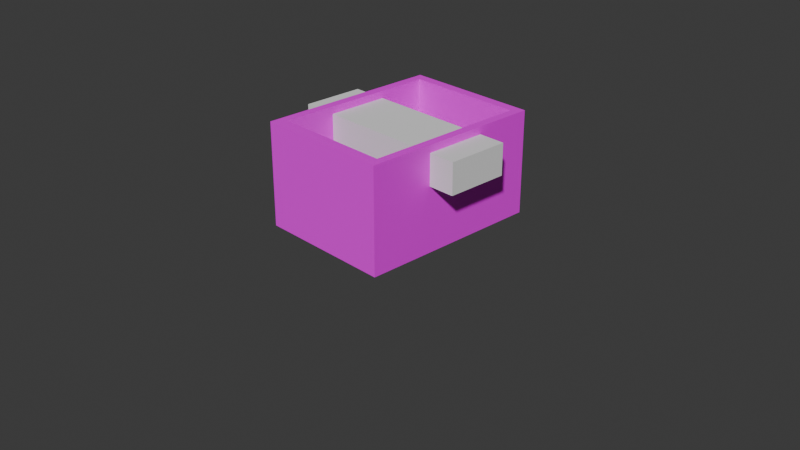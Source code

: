 # Source: box.blend  (saved by Blender 5.1.29; exported with 4.5.12 LTS)
import bpy
from mathutils import Matrix  # noqa: F401  (used for matrix-valued properties, if any)

bpy.ops.wm.read_factory_settings(use_empty=True)
scene = bpy.context.scene
scene.name = 'Scene'

# ---- collections
col_collection = bpy.data.collections.new('Collection'); scene.collection.children.link(col_collection)

# ---- images (referenced by path relative to the original .blend; pixels are not part of the script)
import os
ASSET_DIR = os.environ.get("B2B_ASSET_DIR", "")  # directory of the original .blend (textures are referenced by path, not embedded)
HERE = os.path.dirname(os.path.abspath(__file__))  # packed textures are extracted next to this script under _unpacked/

def load_image(name, relpath, width, height, colorspace="sRGB"):
    """Load a texture the original file referenced (path relative to the .blend, or extracted next to this script)."""
    p = next((c for c in (os.path.join(HERE, relpath), os.path.join(ASSET_DIR, relpath)) if relpath and os.path.exists(c)), "")
    if p:
        img = bpy.data.images.load(p, check_existing=True)
        img.name = name
    else:  # same state as the original file: an image datablock whose file is absent (Cycles renders it pink)
        img = bpy.data.images.new(name, width, height)
        img.source = "FILE"
        img.filepath = "//" + (relpath or name)
    img.colorspace_settings.name = colorspace
    return img
img_wood092_2k_png_color_png = load_image('Wood092_2K-PNG_Color.png', 'textures/wood/Wood092_2K-PNG_Color.png', 1024, 1024, 'sRGB')

# ---- materials (node trees are filled in below, after node groups)
mat_material = bpy.data.materials.new('Material')
mat_material.alpha_threshold = 0.0
mat_material.use_backface_culling_lightprobe_volume = False
mat_material.roughness = 0.5
mat_material.line_color = (0.0, 0.0, 0.0, 1.0)
mat_img_wood092_2k_png_color_png = bpy.data.materials.new('IMG_Wood092_2K-PNG_Color.png')
mat_img_wood092_2k_png_color_png.use_backface_culling = True

# ---- material node trees
mat_material.use_nodes = True; mat_material.node_tree.nodes.clear()
_N = mat_material.node_tree.nodes; _L = mat_material.node_tree.links
n0 = _N.new('ShaderNodeOutputMaterial'); n0.name = 'Material Output'; n0.location = (200, 100)
n1 = _N.new('ShaderNodeBsdfPrincipled'); n1.name = 'Principled BSDF'; n1.location = (-200, 100)
_L.new(n1.outputs[0], n0.inputs[0])
n0.is_active_output = True
mat_img_wood092_2k_png_color_png.use_nodes = True; mat_img_wood092_2k_png_color_png.node_tree.nodes.clear()
_N = mat_img_wood092_2k_png_color_png.node_tree.nodes; _L = mat_img_wood092_2k_png_color_png.node_tree.links
n0 = _N.new('ShaderNodeOutputMaterial'); n0.name = 'Material Output'; n0.location = (0, 0)
n1 = _N.new('ShaderNodeBsdfPrincipled'); n1.name = 'Principled BSDF'; n1.location = (-200, 0)
n2 = _N.new('ShaderNodeTexImage'); n2.name = 'Image Texture'; n2.location = (-400, 0)
n2.image = img_wood092_2k_png_color_png
_L.new(n2.outputs[0], n1.inputs[0])
_L.new(n1.outputs[0], n0.inputs[0])
n0.is_active_output = True

# ---- world
world_world = bpy.data.worlds.new('World'); scene.world = world_world
world_world.use_nodes = True; world_world.node_tree.nodes.clear()
_N = world_world.node_tree.nodes; _L = world_world.node_tree.links
n0 = _N.new('ShaderNodeOutputWorld'); n0.name = 'World Output'; n0.location = (200, 100)
n1 = _N.new('ShaderNodeBackground'); n1.name = 'Background'; n1.location = (-200, 100)
n1.inputs[0].default_value = (0.05088, 0.05088, 0.05088, 1.0)
_L.new(n1.outputs[0], n0.inputs[0])
n0.is_active_output = True
world_world.color = (0.05088, 0.05088, 0.05088)
world_world.sun_shadow_jitter_overblur = 0.0

# ---- cameras
cam_camera = bpy.data.cameras.new('Camera')
cam_camera.clip_end = 100.0
cam_camera.ortho_scale = 7.314

# ---- meshes
me_cube = bpy.data.meshes.new('Cube')
me_cube.from_pydata([(0.8697, 0.8965, 0.1104), (1.0, 1.0, -1.0), (0.8697, -0.8697, 0.1104), (1.0, -1.0, -1.0), (-0.8697, 0.8965, 0.1104), (-1.0, 1.0, -1.0), (-0.8697, -0.8697, 0.1104), (-1.0, -1.0, -1.0), (1.0, -1.0, 0.1104), (-1.0, -1.0, 0.1104), (1.0, 1.0, 0.1104), (-1.0, 1.0, 0.1104), (0.8697, -0.8697, -1.0), (-0.8697, -0.8697, -1.0), (0.8697, 0.8697, -1.0), (-0.8697, 0.8697, -1.0), (0.8697, -0.8697, -0.7827), (-0.8697, -0.8697, -0.7827), (0.8697, 0.8697, -0.7827), (-0.8697, 0.8697, -0.7827), (0.8697, -0.8697, 0.1104), (-0.8697, -0.8697, 0.1104)], [(20, 21)], [(4, 6, 13, 15), (3, 8, 9, 7), (7, 9, 11, 5), (5, 1, 3, 7), (1, 10, 8, 3), (5, 11, 10, 1), (2, 6, 9, 8), (0, 2, 8, 10), (6, 4, 11, 9), (4, 0, 10, 11), (14, 15, 19, 18), (6, 2, 12, 13), (0, 4, 15, 14), (2, 0, 14, 12), (18, 19, 17, 16), (12, 14, 18, 16), (15, 13, 17, 19), (13, 12, 16, 17)])
me_cube.polygons.foreach_set('material_index', [1, 1, 1, 1, 1, 1, 1, 1, 1, 1, 1, 1, 1, 1, 1, 1, 1, 1])
_uv = me_cube.uv_layers.new(name='UVMap')
_uv.uv.foreach_set('vector', [-0.04354, 1.044, -0.04354, -0.04354, -0.04354, -0.04354, -0.04354, 1.044, 1.125, -0.125, 1.125, 1.125, -0.125, 1.125, -0.125, -0.125, -0.125, -0.125, -0.125, 1.125, 1.125, 1.125, 1.125, -0.125, -0.125, 1.125, 1.125, 1.125, 1.125, -0.125, -0.125, -0.125, 1.125, -0.125, 1.125, 1.125, -0.125, 1.125, -0.125, -0.125, -0.125, -0.125, -0.125, 1.125, 1.125, 1.125, 1.125, -0.125, 1.044, -0.04354, -0.04354, -0.04354, -0.125, -0.125, 1.125, -0.125, 1.044, 1.044, 1.044, -0.04354, 1.125, -0.125, 1.125, 1.125, -0.04354, -0.04354, -0.04354, 1.044, -0.125, 1.125, -0.125, -0.125, -0.04354, 1.044, 1.044, 1.044, 1.125, 1.125, -0.125, 1.125, 1.044, 1.044, -0.04354, 1.044, -0.04354, 1.044, 1.044, 1.044, -0.04354, -0.04354, 1.044, -0.04354, 1.044, -0.04354, -0.04354, -0.04354, 1.044, 1.044, -0.04354, 1.044, -0.04354, 1.044, 1.044, 1.044, 1.044, -0.04354, 1.044, 1.044, 1.044, 1.044, 1.044, -0.04354, 1.044, 1.044, -0.04354, 1.044, -0.04354, -0.04354, 1.044, -0.04354, 1.044, -0.04354, 1.044, 1.044, 1.044, 1.044, 1.044, -0.04354, -0.04354, 1.044, -0.04354, -0.04354, -0.04354, -0.04354, -0.04354, 1.044, -0.04354, -0.04354, 1.044, -0.04354, 1.044, -0.04354, -0.04354, -0.04354])
_ca = me_cube.color_attributes.new('Color', 'BYTE_COLOR', 'CORNER')
_ca.data.foreach_set('color', [1.0, 1.0, 1.0, 1.0, 1.0, 1.0, 1.0, 1.0, 1.0, 1.0, 1.0, 1.0, 1.0, 1.0, 1.0, 1.0, 1.0, 1.0, 1.0, 1.0, 1.0, 1.0, 1.0, 1.0, 1.0, 1.0, 1.0, 1.0, 1.0, 1.0, 1.0, 1.0, 1.0, 1.0, 1.0, 1.0, 1.0, 1.0, 1.0, 1.0, 1.0, 1.0, 1.0, 1.0, 1.0, 1.0, 1.0, 1.0, 1.0, 1.0, 1.0, 1.0, 1.0, 1.0, 1.0, 1.0, 1.0, 1.0, 1.0, 1.0, 1.0, 1.0, 1.0, 1.0, 1.0, 1.0, 1.0, 1.0, 1.0, 1.0, 1.0, 1.0, 1.0, 1.0, 1.0, 1.0, 1.0, 1.0, 1.0, 1.0, 1.0, 1.0, 1.0, 1.0, 1.0, 1.0, 1.0, 1.0, 1.0, 1.0, 1.0, 1.0, 1.0, 1.0, 1.0, 1.0, 1.0, 1.0, 1.0, 1.0, 1.0, 1.0, 1.0, 1.0, 1.0, 1.0, 1.0, 1.0, 1.0, 1.0, 1.0, 1.0, 1.0, 1.0, 1.0, 1.0, 1.0, 1.0, 1.0, 1.0, 1.0, 1.0, 1.0, 1.0, 1.0, 1.0, 1.0, 1.0, 1.0, 1.0, 1.0, 1.0, 1.0, 1.0, 1.0, 1.0, 1.0, 1.0, 1.0, 1.0, 1.0, 1.0, 1.0, 1.0, 1.0, 1.0, 1.0, 1.0, 1.0, 1.0, 1.0, 1.0, 1.0, 1.0, 1.0, 1.0, 1.0, 1.0, 1.0, 1.0, 1.0, 1.0, 1.0, 1.0, 1.0, 1.0, 1.0, 1.0, 1.0, 1.0, 1.0, 1.0, 1.0, 1.0, 1.0, 1.0, 1.0, 1.0, 1.0, 1.0, 1.0, 1.0, 1.0, 1.0, 1.0, 1.0, 1.0, 1.0, 1.0, 1.0, 1.0, 1.0, 1.0, 1.0, 1.0, 1.0, 1.0, 1.0, 1.0, 1.0, 1.0, 1.0, 1.0, 1.0, 1.0, 1.0, 1.0, 1.0, 1.0, 1.0, 1.0, 1.0, 1.0, 1.0, 1.0, 1.0, 1.0, 1.0, 1.0, 1.0, 1.0, 1.0, 1.0, 1.0, 1.0, 1.0, 1.0, 1.0, 1.0, 1.0, 1.0, 1.0, 1.0, 1.0, 1.0, 1.0, 1.0, 1.0, 1.0, 1.0, 1.0, 1.0, 1.0, 1.0, 1.0, 1.0, 1.0, 1.0, 1.0, 1.0, 1.0, 1.0, 1.0, 1.0, 1.0, 1.0, 1.0, 1.0, 1.0, 1.0, 1.0, 1.0, 1.0, 1.0, 1.0, 1.0, 1.0, 1.0, 1.0, 1.0, 1.0, 1.0, 1.0, 1.0, 1.0, 1.0, 1.0, 1.0, 1.0, 1.0, 1.0, 1.0, 1.0, 1.0, 1.0, 1.0, 1.0, 1.0])
me_cube.materials.append(mat_material)
me_cube.materials.append(mat_img_wood092_2k_png_color_png)
me_cube.use_mirror_vertex_groups = False
me_cube.update()
me_cube_001 = bpy.data.meshes.new('Cube.001')
me_cube_001.from_pydata([(-1.025, -0.3033, -0.7043), (-1.025, -0.3033, -0.37), (-1.025, 0.3666, -0.7043), (-1.025, 0.3666, -0.37), (1.025, -0.3033, -0.7043), (1.025, -0.3033, -0.37), (1.025, 0.3666, -0.7043), (1.025, 0.3666, -0.37)], [], [(0, 1, 3, 2), (2, 3, 7, 6), (6, 7, 5, 4), (4, 5, 1, 0), (2, 6, 4, 0), (7, 3, 1, 5)])
_uv = me_cube_001.uv_layers.new(name='UVMap')
_uv.uv.foreach_set('vector', [0.375, 0.0, 0.625, 0.0, 0.625, 0.25, 0.375, 0.25, 0.375, 0.25, 0.625, 0.25, 0.625, 0.5, 0.375, 0.5, 0.375, 0.5, 0.625, 0.5, 0.625, 0.75, 0.375, 0.75, 0.375, 0.75, 0.625, 0.75, 0.625, 1.0, 0.375, 1.0, 0.125, 0.5, 0.375, 0.5, 0.375, 0.75, 0.125, 0.75, 0.625, 0.5, 0.875, 0.5, 0.875, 0.75, 0.625, 0.75])
me_cube_001.update()

# ---- objects
ob_cube = bpy.data.objects.new('Cube', me_cube)
ob_camera = bpy.data.objects.new('Camera', cam_camera)
ob_cube_001 = bpy.data.objects.new('Cube.001', me_cube_001)

# ---- transforms, parenting, visibility, modifiers, constraints
ob_cube.location = (0.0, 0.0, 1.0)
ob_cube.scale = (0.735, 1.0, 1.0)
ob_cube.lock_rotations_4d = False
ob_cube.empty_display_type = 'ARROWS'
ob_cube.lineart.crease_threshold = 0.0
_m = ob_cube.modifiers.new('Boolean', 'BOOLEAN')
_m.show_render = False
_m.object = ob_cube_001
ob_camera.location = (7.359, -6.926, 4.958)
ob_camera.rotation_euler = (1.109, 0.0, 0.8149)
ob_camera.lock_rotations_4d = False
ob_camera.empty_display_type = 'ARROWS'
ob_camera.color = (0.0, 0.0, 0.0, 0.0)
ob_camera.display_type = 'WIRE'
ob_camera.lineart.crease_threshold = 0.0
ob_cube_001.location = (0.0, 0.0, 1.401)

# ---- collection membership
col_collection.objects.link(ob_cube)
col_collection.objects.link(ob_camera)
col_collection.objects.link(ob_cube_001)

# ---- scene / render settings (as saved in the file)
scene.camera = ob_camera
scene.frame_start = 1; scene.frame_end = 250; scene.frame_set(0)
scene.render.engine = 'BLENDER_EEVEE_NEXT'
scene.render.bake_bias = 0.0
scene.render.bake_samples = 0
scene.cycles.sampling_pattern = 'TABULATED_SOBOL'
scene.eevee.use_volume_custom_range = False
bpy.context.view_layer.update()

# ---- added for rendering (the .blend has no usable light): sun
light_auto_sun = bpy.data.lights.new('AutoSun', 'SUN')
light_auto_sun.energy = 3.0
light_auto_sun.angle = 0.0523599
ob_auto_sun = bpy.data.objects.new('AutoSun', light_auto_sun)
scene.collection.objects.link(ob_auto_sun)
ob_auto_sun.rotation_euler = (0.872665, 0.174533, 0.523599)
bpy.context.view_layer.update()
